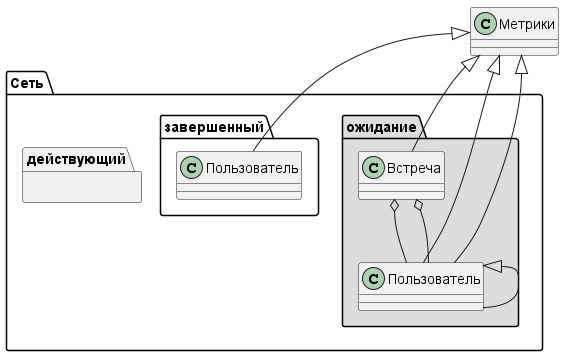

The diagram above was rendered by PlantUML. Its source (embedded in the PNG):
@startuml
' Разделение на 4 страницы
page 2x2
skinparam pageMargin 10
skinparam pageExternalColor gray
skinparam pageBorderColor black

class Метрики

namespace Сеть.ожидание #DDDDDD {
    .Метрики <|-- Пользователь
    Встреча o-- Пользователь

    .Метрики <|- Встреча
}

namespace Сеть.действующий {
  Сеть.ожидание.Пользователь <|- Пользователь
  .Метрики <|-- Пользователь

  Сеть.ожидание.Встреча o-- Пользователь
}

Метрики <|-- Сеть.завершенный.Пользователь

@enduml